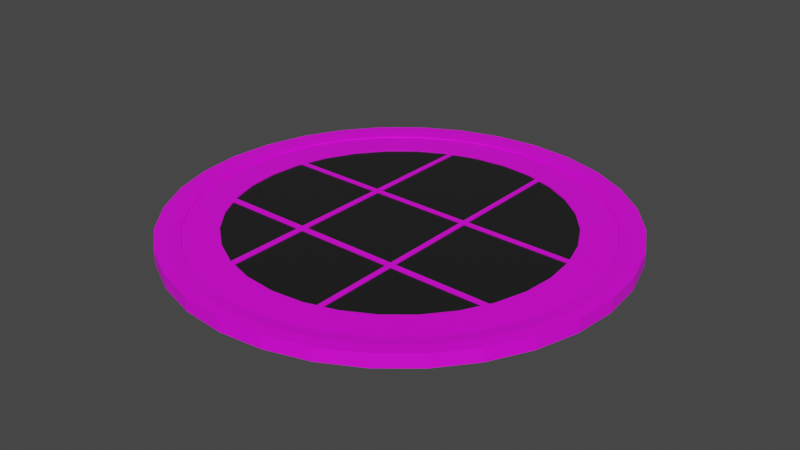 # Source: WindowVariation7.blend  (saved by Blender 3.2.14; exported with 4.5.12 LTS)
import bpy
from mathutils import Matrix  # noqa: F401  (used for matrix-valued properties, if any)

bpy.ops.wm.read_factory_settings(use_empty=True)
scene = bpy.context.scene
scene.name = 'Scene'

# ---- collections
col_collection = bpy.data.collections.new('Collection'); scene.collection.children.link(col_collection)

# ---- images (referenced by path relative to the original .blend; pixels are not part of the script)
import os
ASSET_DIR = os.environ.get("B2B_ASSET_DIR", "")  # directory of the original .blend (textures are referenced by path, not embedded)
HERE = os.path.dirname(os.path.abspath(__file__))  # packed textures are extracted next to this script under _unpacked/

def load_image(name, relpath, width, height, colorspace="sRGB"):
    """Load a texture the original file referenced (path relative to the .blend, or extracted next to this script)."""
    p = next((c for c in (os.path.join(HERE, relpath), os.path.join(ASSET_DIR, relpath)) if relpath and os.path.exists(c)), "")
    if p:
        img = bpy.data.images.load(p, check_existing=True)
        img.name = name
    else:  # same state as the original file: an image datablock whose file is absent (Cycles renders it pink)
        img = bpy.data.images.new(name, width, height)
        img.source = "FILE"
        img.filepath = "//" + (relpath or name)
    img.colorspace_settings.name = colorspace
    return img
img_variation7albedo_png = load_image('Variation7Albedo.png', 'Variation7Albedo.png', 1024, 1024, 'sRGB')

# ---- materials (node trees are filled in below, after node groups)
mat_frame = bpy.data.materials.new('Frame')
mat_frame.use_transparent_shadow = False
mat_glass = bpy.data.materials.new('Glass')
mat_glass.use_transparent_shadow = False

# ---- material node trees
mat_frame.use_nodes = True; mat_frame.node_tree.nodes.clear()
_N = mat_frame.node_tree.nodes; _L = mat_frame.node_tree.links
n0 = _N.new('ShaderNodeOutputMaterial'); n0.name = 'Material Output'; n0.location = (300, 300)
n1 = _N.new('ShaderNodeBsdfPrincipled'); n1.name = 'Principled BSDF'; n1.location = (10, 300)
n1.distribution = 'GGX'
n1.subsurface_method = 'BURLEY'
n1.inputs[3].default_value = 1.45
n1.inputs[27].default_value = (0.0, 0.0, 0.0, 1.0)
n1.inputs[28].default_value = 1.0
n2 = _N.new('ShaderNodeTexImage'); n2.name = 'Image Texture'; n2.location = (-483, 224)
n2.image = img_variation7albedo_png
n3 = _N.new('ShaderNodeTexCoord'); n3.name = 'Texture Coordinate'; n3.location = (-830, 207)
_L.new(n1.outputs[0], n0.inputs[0])
_L.new(n2.outputs[0], n1.inputs[0])
_L.new(n3.outputs[2], n2.inputs[0])
n0.is_active_output = True
mat_glass.use_nodes = True; mat_glass.node_tree.nodes.clear()
_N = mat_glass.node_tree.nodes; _L = mat_glass.node_tree.links
n0 = _N.new('ShaderNodeOutputMaterial'); n0.name = 'Material Output'; n0.location = (300, 300)
n1 = _N.new('ShaderNodeBsdfPrincipled'); n1.name = 'Principled BSDF'; n1.location = (10, 300)
n1.distribution = 'GGX'
n1.subsurface_method = 'BURLEY'
n1.inputs[0].default_value = (0.01341, 0.01341, 0.01341, 1.0)
n1.inputs[2].default_value = 0.2
n1.inputs[3].default_value = 1.45
n1.inputs[27].default_value = (0.0, 0.0, 0.0, 1.0)
n1.inputs[28].default_value = 1.0
_L.new(n1.outputs[0], n0.inputs[0])
n0.is_active_output = True

# ---- world
world_world = bpy.data.worlds.new('World'); scene.world = world_world
world_world.use_nodes = True; world_world.node_tree.nodes.clear()
_N = world_world.node_tree.nodes; _L = world_world.node_tree.links
n0 = _N.new('ShaderNodeOutputWorld'); n0.name = 'World Output'; n0.location = (300, 300)
n1 = _N.new('ShaderNodeBackground'); n1.name = 'Background'; n1.location = (10, 300)
n1.inputs[0].default_value = (0.05088, 0.05088, 0.05088, 1.0)
_L.new(n1.outputs[0], n0.inputs[0])
n0.is_active_output = True
world_world.color = (0.05088, 0.05088, 0.05088)
world_world.use_sun_shadow = False
world_world.sun_shadow_jitter_overblur = 0.0

# ---- meshes
me_cylinder = bpy.data.meshes.new('Cylinder')
me_cylinder.from_pydata([(0.0, 0.2969, -0.007322), (-3.27e-08, 0.2187, 0.007322), (0.05792, 0.2912, -0.007322), (0.04267, 0.2145, 0.007322), (0.1136, 0.2743, -0.007322), (0.0837, 0.2021, 0.007322), (0.1649, 0.2468, -0.007322), (0.1215, 0.1819, 0.007322), (0.2099, 0.2099, -0.007322), (0.1547, 0.1547, 0.007322), (0.2468, 0.1649, -0.007322), (0.1819, 0.1215, 0.007322), (0.2743, 0.1136, -0.007322), (0.2021, 0.0837, 0.007322), (0.2912, 0.05792, -0.007322), (0.2145, 0.04267, 0.007322), (0.2969, 2.241e-08, -0.007322), (0.2187, 9.541e-09, 0.007322), (0.2912, -0.05792, -0.007322), (0.2145, -0.04267, 0.007322), (0.2743, -0.1136, -0.007322), (0.2021, -0.0837, 0.007322), (0.2468, -0.1649, -0.007322), (0.1819, -0.1215, 0.007322), (0.2099, -0.2099, -0.007322), (0.1547, -0.1547, 0.007322), (0.1649, -0.2468, -0.007322), (0.1215, -0.1819, 0.007322), (0.1136, -0.2743, -0.007322), (0.0837, -0.2021, 0.007322), (0.05792, -0.2912, -0.007322), (0.04267, -0.2145, 0.007322), (-9.674e-08, -0.2969, -0.007322), (-7.029e-08, -0.2187, 0.007322), (-0.05792, -0.2912, -0.007322), (-0.04267, -0.2145, 0.007322), (-0.1136, -0.2743, -0.007322), (-0.0837, -0.2021, 0.007322), (-0.1649, -0.2468, -0.007322), (-0.1215, -0.1819, 0.007322), (-0.2099, -0.2099, -0.007322), (-0.1547, -0.1547, 0.007322), (-0.2468, -0.1649, -0.007322), (-0.1819, -0.1215, 0.007322), (-0.2743, -0.1136, -0.007322), (-0.2021, -0.0837, 0.007322), (-0.2912, -0.05792, -0.007322), (-0.2145, -0.04267, 0.007322), (-0.2969, 2.867e-07, -0.007322), (-0.2187, 2.091e-07, 0.007322), (-0.2912, 0.05792, -0.007322), (-0.2145, 0.04267, 0.007322), (-0.2743, 0.1136, -0.007322), (-0.2021, 0.0837, 0.007322), (-0.2468, 0.1649, -0.007322), (-0.1819, 0.1215, 0.007322), (-0.2099, 0.2099, -0.007322), (-0.1547, 0.1547, 0.007322), (-0.1649, 0.2468, -0.007322), (-0.1215, 0.1819, 0.007322), (-0.1136, 0.2743, -0.007322), (-0.0837, 0.2021, 0.007322), (-0.05792, 0.2912, -0.007322), (-0.04267, 0.2145, 0.007322), (0.05792, 0.2912, 0.007322), (0.0, 0.2969, 0.007322), (0.1136, 0.2743, 0.007322), (0.1649, 0.2468, 0.007322), (0.2099, 0.2099, 0.007322), (0.2468, 0.1649, 0.007322), (0.2743, 0.1136, 0.007322), (0.2912, 0.05792, 0.007322), (0.2969, 2.241e-08, 0.007322), (0.2912, -0.05792, 0.007322), (0.2743, -0.1136, 0.007322), (0.2468, -0.1649, 0.007322), (0.2099, -0.2099, 0.007322), (0.1649, -0.2468, 0.007322), (0.1136, -0.2743, 0.007322), (0.05792, -0.2912, 0.007322), (-9.674e-08, -0.2969, 0.007322), (-0.05792, -0.2912, 0.007322), (-0.1136, -0.2743, 0.007322), (-0.1649, -0.2468, 0.007322), (-0.2099, -0.2099, 0.007322), (-0.2468, -0.1649, 0.007322), (-0.2743, -0.1136, 0.007322), (-0.2912, -0.05792, 0.007322), (-0.2969, 2.867e-07, 0.007322), (-0.2912, 0.05792, 0.007322), (-0.2743, 0.1136, 0.007322), (-0.2468, 0.1649, 0.007322), (-0.2099, 0.2099, 0.007322), (-0.1649, 0.2468, 0.007322), (-0.1136, 0.2743, 0.007322), (-0.05792, 0.2912, 0.007322), (0.05175, 0.2602, 0.007322), (-1.25e-08, 0.2653, 0.007322), (0.1015, 0.2451, 0.007322), (0.1474, 0.2206, 0.007322), (0.1876, 0.1876, 0.007322), (0.2206, 0.1474, 0.007322), (0.2451, 0.1015, 0.007322), (0.2602, 0.05175, 0.007322), (0.2653, 1.738e-08, 0.007322), (0.2602, -0.05175, 0.007322), (0.2451, -0.1015, 0.007322), (0.2206, -0.1474, 0.007322), (0.1876, -0.1876, 0.007322), (0.1474, -0.2206, 0.007322), (0.1015, -0.2451, 0.007322), (0.05175, -0.2602, 0.007322), (-8.667e-08, -0.2653, 0.007322), (-0.05175, -0.2602, 0.007322), (-0.1015, -0.2451, 0.007322), (-0.1474, -0.2206, 0.007322), (-0.1876, -0.1876, 0.007322), (-0.2206, -0.1474, 0.007322), (-0.2451, -0.1015, 0.007322), (-0.2602, -0.05175, 0.007322), (-0.2653, 2.568e-07, 0.007322), (-0.2602, 0.05175, 0.007322), (-0.2451, 0.1015, 0.007322), (-0.2206, 0.1474, 0.007322), (-0.1876, 0.1876, 0.007322), (-0.1474, 0.2206, 0.007322), (-0.1015, 0.2451, 0.007322), (-0.05175, 0.2602, 0.007322), (0.2127, 0.04857, 0.007322), (-0.2115, 0.05275, 0.007322), (0.2146, 0.0416, 0.007322), (-0.2134, 0.04641, 0.007322), (0.1991, -0.08933, 0.007322), (-0.2014, -0.08491, 0.007322), (-0.197, -0.09321, 0.007322), (0.1951, -0.09679, 0.007322), (-0.08344, -0.2022, 0.007322), (-0.07985, 0.2032, 0.007322), (-0.0812, 0.05146, 0.007322), (-0.08125, 0.04492, 0.007322), (-0.08241, -0.08622, 0.007322), (-0.08249, -0.09426, 0.007322), (-0.07531, -0.2046, 0.007322), (-0.07451, 0.0514, 0.007322), (-0.07453, 0.04485, 0.007322), (-0.07494, -0.0863, 0.007322), (-0.07496, -0.09432, 0.007322), (-0.07402, 0.205, 0.007322), (0.05969, 0.2094, 0.007322), (0.05884, -0.2096, 0.007322), (0.05937, 0.05008, 0.007322), (0.05935, 0.04334, 0.007322), (0.05909, -0.08778, 0.007322), (0.05907, -0.09555, 0.007322), (0.06571, -0.2075, 0.007322), (0.06571, 0.05002, 0.007322), (0.06571, 0.04327, 0.007322), (0.06571, -0.08785, 0.007322), (0.06571, -0.09561, 0.007322), (0.06571, 0.2075, 0.007322), (0.04267, 0.2145, 0.006255), (-3.27e-08, 0.2187, 0.006255), (0.05969, 0.2094, 0.006255), (0.1215, 0.1819, 0.006255), (0.0837, 0.2021, 0.006255), (0.1547, 0.1547, 0.006255), (0.1819, 0.1215, 0.006255), (0.2021, 0.0837, 0.006255), (0.2127, 0.04857, 0.006255), (0.2145, -0.04267, 0.006255), (0.2187, 9.541e-09, 0.006255), (0.2021, -0.0837, 0.006255), (0.1991, -0.08933, 0.006255), (0.1547, -0.1547, 0.006255), (0.1819, -0.1215, 0.006255), (0.1215, -0.1819, 0.006255), (0.0837, -0.2021, 0.006255), (0.06571, -0.2075, 0.006255), (-7.029e-08, -0.2187, 0.006255), (0.04267, -0.2145, 0.006255), (-0.04267, -0.2145, 0.006255), (-0.07531, -0.2046, 0.006255), (-0.1215, -0.1819, 0.006255), (-0.0837, -0.2021, 0.006255), (-0.1547, -0.1547, 0.006255), (-0.1819, -0.1215, 0.006255), (-0.197, -0.09321, 0.006255), (-0.2145, -0.04267, 0.006255), (-0.2021, -0.0837, 0.006255), (-0.2187, 2.091e-07, 0.006255), (-0.2145, 0.04267, 0.006255), (-0.2134, 0.04641, 0.006255), (-0.1819, 0.1215, 0.006255), (-0.2021, 0.0837, 0.006255), (-0.1547, 0.1547, 0.006255), (-0.1215, 0.1819, 0.006255), (-0.0837, 0.2021, 0.006255), (-0.07985, 0.2032, 0.006255), (-0.04267, 0.2145, 0.006255), (-0.2115, 0.05275, 0.006255), (0.06571, 0.05002, 0.006255), (0.2146, 0.0416, 0.006255), (0.06571, 0.04327, 0.006255), (-0.2014, -0.08491, 0.006255), (0.06571, -0.08785, 0.006255), (0.1951, -0.09679, 0.006255), (0.06571, -0.09561, 0.006255), (-0.08344, -0.2022, 0.006255), (-0.0812, 0.05146, 0.006255), (-0.08125, 0.04492, 0.006255), (-0.08241, -0.08622, 0.006255), (-0.08249, -0.09426, 0.006255), (-0.07402, 0.205, 0.006255), (-0.07453, 0.04485, 0.006255), (-0.07494, -0.0863, 0.006255), (-0.07451, 0.0514, 0.006255), (-0.07496, -0.09432, 0.006255), (0.05884, -0.2096, 0.006255), (0.05937, 0.05008, 0.006255), (0.05935, 0.04334, 0.006255), (0.05909, -0.08778, 0.006255), (0.05907, -0.09555, 0.006255), (0.06571, 0.2075, 0.006255), (0.05792, 0.2912, 0.01053), (0.0, 0.2969, 0.01053), (0.1136, 0.2743, 0.01053), (0.1649, 0.2468, 0.01053), (0.2099, 0.2099, 0.01053), (0.2468, 0.1649, 0.01053), (0.2743, 0.1136, 0.01053), (0.2912, 0.05792, 0.01053), (0.2969, 2.241e-08, 0.01053), (0.2912, -0.05792, 0.01053), (0.2743, -0.1136, 0.01053), (0.2468, -0.1649, 0.01053), (0.2099, -0.2099, 0.01053), (0.1649, -0.2468, 0.01053), (0.1136, -0.2743, 0.01053), (0.05792, -0.2912, 0.01053), (-9.674e-08, -0.2969, 0.01053), (-0.05792, -0.2912, 0.01053), (-0.1136, -0.2743, 0.01053), (-0.1649, -0.2468, 0.01053), (-0.2099, -0.2099, 0.01053), (-0.2468, -0.1649, 0.01053), (-0.2743, -0.1136, 0.01053), (-0.2912, -0.05792, 0.01053), (-0.2969, 2.867e-07, 0.01053), (-0.2912, 0.05792, 0.01053), (-0.2743, 0.1136, 0.01053), (-0.2468, 0.1649, 0.01053), (-0.2099, 0.2099, 0.01053), (-0.1649, 0.2468, 0.01053), (-0.1136, 0.2743, 0.01053), (-0.05792, 0.2912, 0.01053), (0.05489, 0.276, 0.01053), (-5.923e-09, 0.2814, 0.01053), (0.1077, 0.2599, 0.01053), (0.1563, 0.2339, 0.01053), (0.199, 0.199, 0.01053), (0.2339, 0.1563, 0.01053), (0.2599, 0.1077, 0.01053), (0.276, 0.05489, 0.01053), (0.2814, 2.003e-08, 0.01053), (0.276, -0.05489, 0.01053), (0.2599, -0.1077, 0.01053), (0.2339, -0.1563, 0.01053), (0.199, -0.199, 0.01053), (0.1563, -0.2339, 0.01053), (0.1077, -0.2599, 0.01053), (0.05489, -0.276, 0.01053), (-9.197e-08, -0.2814, 0.01053), (-0.05489, -0.276, 0.01053), (-0.1077, -0.2599, 0.01053), (-0.1563, -0.2339, 0.01053), (-0.199, -0.199, 0.01053), (-0.2339, -0.1563, 0.01053), (-0.2599, -0.1077, 0.01053), (-0.276, -0.05489, 0.01053), (-0.2814, 2.725e-07, 0.01053), (-0.276, 0.05489, 0.01053), (-0.2599, 0.1077, 0.01053), (-0.2339, 0.1563, 0.01053), (-0.199, 0.199, 0.01053), (-0.1563, 0.2339, 0.01053), (-0.1077, 0.2599, 0.01053), (-0.05489, 0.276, 0.01053), (0.05175, 0.2602, 0.008842), (-1.25e-08, 0.2653, 0.008842), (0.1015, 0.2451, 0.008842), (0.1474, 0.2206, 0.008842), (0.1876, 0.1876, 0.008842), (0.2206, 0.1474, 0.008842), (0.2451, 0.1015, 0.008842), (0.2602, 0.05175, 0.008842), (0.2653, 1.738e-08, 0.008842), (0.2602, -0.05175, 0.008842), (0.2451, -0.1015, 0.008842), (0.2206, -0.1474, 0.008842), (0.1876, -0.1876, 0.008842), (0.1474, -0.2206, 0.008842), (0.1015, -0.2451, 0.008842), (0.05175, -0.2602, 0.008842), (-8.667e-08, -0.2653, 0.008842), (-0.05175, -0.2602, 0.008842), (-0.1015, -0.2451, 0.008842), (-0.1474, -0.2206, 0.008842), (-0.1876, -0.1876, 0.008842), (-0.2206, -0.1474, 0.008842), (-0.2451, -0.1015, 0.008842), (-0.2602, -0.05175, 0.008842), (-0.2653, 2.568e-07, 0.008842), (-0.2602, 0.05175, 0.008842), (-0.2451, 0.1015, 0.008842), (-0.2206, 0.1474, 0.008842), (-0.1876, 0.1876, 0.008842), (-0.1474, 0.2206, 0.008842), (-0.1015, 0.2451, 0.008842), (-0.05175, 0.2602, 0.008842)], [], [(0, 65, 64, 2), (2, 64, 66, 4), (4, 66, 67, 6), (6, 67, 68, 8), (8, 68, 69, 10), (10, 69, 70, 12), (12, 70, 71, 14), (14, 71, 72, 16), (16, 72, 73, 18), (18, 73, 74, 20), (20, 74, 75, 22), (22, 75, 76, 24), (24, 76, 77, 26), (26, 77, 78, 28), (28, 78, 79, 30), (30, 79, 80, 32), (32, 80, 81, 34), (34, 81, 82, 36), (36, 82, 83, 38), (38, 83, 84, 40), (40, 84, 85, 42), (42, 85, 86, 44), (44, 86, 87, 46), (46, 87, 88, 48), (48, 88, 89, 50), (50, 89, 90, 52), (52, 90, 91, 54), (54, 91, 92, 56), (56, 92, 93, 58), (58, 93, 94, 60), (141, 134, 186, 211), (60, 94, 95, 62), (62, 95, 65, 0), (0, 2, 4, 6, 8, 10, 12, 14, 16, 18, 20, 22, 24, 26, 28, 30, 32, 34, 36, 38, 40, 42, 44, 46, 48, 50, 52, 54, 56, 58, 60, 62), (69, 68, 227, 228), (107, 108, 299, 298), (95, 94, 253, 254), (106, 107, 298, 297), (86, 85, 244, 245), (105, 106, 297, 296), (77, 76, 235, 236), (68, 67, 226, 227), (104, 105, 296, 295), (94, 93, 252, 253), (103, 104, 295, 294), (85, 84, 243, 244), (102, 103, 294, 293), (76, 75, 234, 235), (67, 66, 225, 226), (101, 102, 293, 292), (127, 97, 288, 318), (93, 92, 251, 252), (100, 101, 292, 291), (84, 83, 242, 243), (126, 127, 318, 317), (75, 74, 233, 234), (99, 100, 291, 290), (125, 126, 317, 316), (66, 64, 223, 225), (98, 99, 290, 289), (124, 125, 316, 315), (92, 91, 250, 251), (96, 98, 289, 287), (83, 82, 241, 242), (123, 124, 315, 314), (97, 96, 287, 288), (74, 73, 232, 233), (122, 123, 314, 313), (121, 122, 313, 312), (91, 90, 249, 250), (64, 65, 224, 223), (82, 81, 240, 241), (120, 121, 312, 311), (73, 72, 231, 232), (119, 120, 311, 310), (118, 119, 310, 309), (90, 89, 248, 249), (81, 80, 239, 240), (117, 118, 309, 308), (72, 71, 230, 231), (116, 117, 308, 307), (115, 116, 307, 306), (89, 88, 247, 248), (80, 79, 238, 239), (114, 115, 306, 305), (71, 70, 229, 230), (113, 114, 305, 304), (112, 113, 304, 303), (88, 87, 246, 247), (111, 112, 303, 302), (79, 78, 237, 238), (70, 69, 228, 229), (110, 111, 302, 301), (65, 95, 254, 224), (109, 110, 301, 300), (87, 86, 245, 246), (108, 109, 300, 299), (78, 77, 236, 237), (1, 3, 96, 97), (3, 148, 159, 5, 98, 96), (5, 7, 99, 98), (7, 9, 100, 99), (9, 11, 101, 100), (11, 13, 102, 101), (13, 128, 15, 103, 102), (15, 130, 17, 104, 103), (17, 19, 105, 104), (19, 21, 106, 105), (21, 132, 135, 23, 107, 106), (23, 25, 108, 107), (25, 27, 109, 108), (27, 29, 110, 109), (29, 154, 149, 31, 111, 110), (31, 33, 112, 111), (33, 35, 113, 112), (35, 142, 136, 37, 114, 113), (37, 39, 115, 114), (39, 41, 116, 115), (41, 43, 117, 116), (43, 134, 133, 45, 118, 117), (45, 47, 119, 118), (47, 49, 120, 119), (49, 51, 121, 120), (51, 131, 129, 53, 122, 121), (53, 55, 123, 122), (55, 57, 124, 123), (57, 59, 125, 124), (59, 61, 126, 125), (61, 137, 147, 63, 127, 126), (63, 1, 97, 127), (149, 153, 221, 217), (138, 129, 131, 139), (7, 5, 164, 163), (140, 133, 134, 141), (145, 140, 141, 146), (144, 139, 140, 145), (143, 138, 139, 144), (143, 147, 137, 138), (146, 141, 136, 142), (152, 145, 146, 153), (59, 57, 194, 195), (150, 143, 144, 151), (133, 140, 210, 203), (148, 3, 160, 162), (157, 152, 153, 158), (156, 151, 152, 157), (155, 150, 151, 156), (158, 153, 149, 154), (57, 55, 192, 194), (132, 157, 158, 135), (139, 131, 191, 209), (148, 150, 155, 159), (128, 155, 156, 130, 15), (152, 151, 219, 220), (211, 186, 185, 184, 182, 183, 207), (208, 197, 196, 195, 194, 192, 193, 199), (209, 191, 190, 189, 187, 188, 203, 210), (219, 213, 214, 220), (222, 200, 168, 167, 166, 165, 163, 164), (221, 216, 181, 180, 178, 179, 217), (160, 161, 198, 212, 215, 218, 162), (201, 202, 204, 172, 171, 169, 170), (205, 206, 177, 176, 175, 173, 174), (61, 59, 195, 196), (9, 7, 163, 165), (150, 148, 162, 218), (137, 61, 196, 197), (11, 9, 165, 166), (140, 139, 209, 210), (1, 63, 198, 161), (13, 11, 166, 167), (128, 13, 167, 168), (138, 137, 197, 208), (136, 141, 211, 207), (19, 17, 170, 169), (21, 19, 169, 171), (5, 159, 222, 164), (132, 21, 171, 172), (25, 23, 174, 173), (156, 157, 204, 202), (27, 25, 173, 175), (159, 155, 200, 222), (53, 129, 199, 193), (29, 27, 175, 176), (63, 147, 212, 198), (155, 128, 168, 200), (154, 29, 176, 177), (158, 154, 177, 206), (17, 130, 201, 170), (33, 31, 179, 178), (144, 145, 214, 213), (35, 33, 178, 180), (130, 156, 202, 201), (142, 35, 180, 181), (147, 143, 215, 212), (39, 37, 183, 182), (146, 142, 181, 216), (45, 133, 203, 188), (41, 39, 182, 184), (157, 132, 172, 204), (43, 41, 184, 185), (31, 149, 217, 179), (134, 43, 185, 186), (143, 150, 218, 215), (23, 135, 205, 174), (47, 45, 188, 187), (151, 144, 213, 219), (135, 158, 206, 205), (49, 47, 187, 189), (145, 152, 220, 214), (37, 136, 207, 183), (51, 49, 189, 190), (153, 146, 216, 221), (131, 51, 190, 191), (129, 138, 208, 199), (55, 53, 193, 192), (3, 1, 161, 160), (256, 255, 223, 224), (255, 257, 225, 223), (257, 258, 226, 225), (258, 259, 227, 226), (259, 260, 228, 227), (260, 261, 229, 228), (261, 262, 230, 229), (262, 263, 231, 230), (263, 264, 232, 231), (264, 265, 233, 232), (265, 266, 234, 233), (266, 267, 235, 234), (267, 268, 236, 235), (268, 269, 237, 236), (269, 270, 238, 237), (270, 271, 239, 238), (271, 272, 240, 239), (272, 273, 241, 240), (273, 274, 242, 241), (274, 275, 243, 242), (275, 276, 244, 243), (276, 277, 245, 244), (277, 278, 246, 245), (278, 279, 247, 246), (279, 280, 248, 247), (280, 281, 249, 248), (281, 282, 250, 249), (282, 283, 251, 250), (283, 284, 252, 251), (284, 285, 253, 252), (285, 286, 254, 253), (286, 256, 224, 254), (288, 287, 255, 256), (287, 289, 257, 255), (289, 290, 258, 257), (290, 291, 259, 258), (291, 292, 260, 259), (292, 293, 261, 260), (293, 294, 262, 261), (294, 295, 263, 262), (295, 296, 264, 263), (296, 297, 265, 264), (297, 298, 266, 265), (298, 299, 267, 266), (299, 300, 268, 267), (300, 301, 269, 268), (301, 302, 270, 269), (302, 303, 271, 270), (303, 304, 272, 271), (304, 305, 273, 272), (305, 306, 274, 273), (306, 307, 275, 274), (307, 308, 276, 275), (308, 309, 277, 276), (309, 310, 278, 277), (310, 311, 279, 278), (311, 312, 280, 279), (312, 313, 281, 280), (313, 314, 282, 281), (314, 315, 283, 282), (315, 316, 284, 283), (316, 317, 285, 284), (317, 318, 286, 285), (318, 288, 256, 286)])
me_cylinder.polygons.foreach_set('material_index', [0, 0, 0, 0, 0, 0, 0, 0, 0, 0, 0, 0, 0, 0, 0, 0, 0, 0, 0, 0, 0, 0, 0, 0, 0, 0, 0, 0, 0, 0, 0, 0, 0, 0, 0, 0, 0, 0, 0, 0, 0, 0, 0, 0, 0, 0, 0, 0, 0, 0, 0, 0, 0, 0, 0, 0, 0, 0, 0, 0, 0, 0, 0, 0, 0, 0, 0, 0, 0, 0, 0, 0, 0, 0, 0, 0, 0, 0, 0, 0, 0, 0, 0, 0, 0, 0, 0, 0, 0, 0, 0, 0, 0, 0, 0, 0, 0, 0, 0, 0, 0, 0, 0, 0, 0, 0, 0, 0, 0, 0, 0, 0, 0, 0, 0, 0, 0, 0, 0, 0, 0, 0, 0, 0, 0, 0, 0, 0, 0, 0, 0, 0, 0, 0, 0, 0, 0, 0, 0, 0, 0, 0, 0, 0, 0, 0, 0, 0, 0, 0, 0, 0, 0, 0, 1, 1, 1, 1, 1, 1, 1, 1, 1, 0, 0, 0, 0, 0, 0, 0, 0, 0, 0, 0, 0, 0, 0, 0, 0, 0, 0, 0, 0, 0, 0, 0, 0, 0, 0, 0, 0, 0, 0, 0, 0, 0, 0, 0, 0, 0, 0, 0, 0, 0, 0, 0, 0, 0, 0, 0, 0, 0, 0, 0, 0, 0, 0, 0, 0, 0, 0, 0, 0, 0, 0, 0, 0, 0, 0, 0, 0, 0, 0, 0, 0, 0, 0, 0, 0, 0, 0, 0, 0, 0, 0, 0, 0, 0, 0, 0, 0, 0, 0, 0, 0, 0, 0, 0, 0, 0, 0, 0, 0, 0, 0, 0, 0, 0, 0, 0, 0, 0, 0, 0, 0, 0, 0, 0, 0, 0, 0])
_uv = me_cylinder.uv_layers.new(name='UVMap')
_uv.uv.foreach_set('vector', [0.4597, 0.006875, 0.4597, 0.06255, 0.5279, 0.06255, 0.5279, 0.006875, 0.5279, 0.006875, 0.5279, 0.06255, 0.5935, 0.06255, 0.5935, 0.006875, 0.5935, 0.006875, 0.5935, 0.06255, 0.654, 0.06255, 0.654, 0.006875, 0.654, 0.006875, 0.654, 0.06255, 0.707, 0.06255, 0.707, 0.006875, 0.707, 0.006875, 0.707, 0.06255, 0.654, 0.06255, 0.654, 0.006875, 0.654, 0.006875, 0.654, 0.06255, 0.5935, 0.06255, 0.5935, 0.006875, 0.5935, 0.006875, 0.5935, 0.06255, 0.5279, 0.06255, 0.5279, 0.006875, 0.5279, 0.006875, 0.5279, 0.06255, 0.4597, 0.06255, 0.4597, 0.006875, 0.4597, 0.006875, 0.4597, 0.06255, 0.3915, 0.06255, 0.3915, 0.006875, 0.3915, 0.006875, 0.3915, 0.06255, 0.3259, 0.06255, 0.3259, 0.006875, 0.3259, 0.006875, 0.3259, 0.06255, 0.2654, 0.06255, 0.2654, 0.006875, 0.2654, 0.006875, 0.2654, 0.06255, 0.2124, 0.06255, 0.2124, 0.006875, 0.707, 0.006875, 0.707, 0.06255, 0.654, 0.06255, 0.654, 0.006875, 0.654, 0.006875, 0.654, 0.06255, 0.5935, 0.06255, 0.5935, 0.006875, 0.5935, 0.006875, 0.5935, 0.06255, 0.5279, 0.06255, 0.5279, 0.006875, 0.5279, 0.006875, 0.5279, 0.06255, 0.4597, 0.06255, 0.4597, 0.006875, 0.4597, 0.006875, 0.4597, 0.06255, 0.3915, 0.06255, 0.3915, 0.006875, 0.3915, 0.006875, 0.3915, 0.06255, 0.3259, 0.06255, 0.3259, 0.006875, 0.3259, 0.006875, 0.3259, 0.06255, 0.2654, 0.06255, 0.2654, 0.006875, 0.2654, 0.006875, 0.2654, 0.06255, 0.2124, 0.06255, 0.2124, 0.006875, 0.2124, 0.006875, 0.2124, 0.06255, 0.2654, 0.06255, 0.2654, 0.006875, 0.2654, 0.006875, 0.2654, 0.06255, 0.3259, 0.06255, 0.3259, 0.006875, 0.3259, 0.006875, 0.3259, 0.06255, 0.3915, 0.06255, 0.3915, 0.006875, 0.3915, 0.006875, 0.3915, 0.06255, 0.4597, 0.06255, 0.4597, 0.006875, 0.4597, 0.006875, 0.4597, 0.06255, 0.5279, 0.06255, 0.5279, 0.006875, 0.5279, 0.006875, 0.5279, 0.06255, 0.5935, 0.06255, 0.5935, 0.006875, 0.5935, 0.006875, 0.5935, 0.06255, 0.654, 0.06255, 0.654, 0.006875, 0.654, 0.006875, 0.654, 0.06255, 0.707, 0.06255, 0.707, 0.006875, 0.2124, 0.006875, 0.2124, 0.06255, 0.2654, 0.06255, 0.2654, 0.006875, 0.2654, 0.006875, 0.2654, 0.06255, 0.3259, 0.06255, 0.3259, 0.006875, 0.4407, 0.4407, 0.3431, 0.4418, 0.3431, 0.4418, 0.4407, 0.4407, 0.3259, 0.006875, 0.3259, 0.06255, 0.3915, 0.06255, 0.3915, 0.006875, 0.3915, 0.006875, 0.3915, 0.06255, 0.4597, 0.06255, 0.4597, 0.006875, 0.5, 0.9102, 0.5682, 0.9024, 0.6338, 0.879, 0.6943, 0.8411, 0.7473, 0.7901, 0.7908, 0.7279, 0.8231, 0.657, 0.843, 0.58, 0.8497, 0.5, 0.843, 0.42, 0.8231, 0.343, 0.7908, 0.2721, 0.7473, 0.2099, 0.6943, 0.1589, 0.6338, 0.121, 0.5682, 0.09764, 0.5, 0.08976, 0.4318, 0.09764, 0.3662, 0.121, 0.3057, 0.1589, 0.2527, 0.2099, 0.2092, 0.2721, 0.1769, 0.343, 0.157, 0.42, 0.1503, 0.5, 0.157, 0.58, 0.1769, 0.657, 0.2092, 0.7279, 0.2527, 0.7901, 0.3057, 0.8411, 0.3662, 0.879, 0.4318, 0.9024, 0.654, 0.06255, 0.707, 0.06255, 0.707, 0.07473, 0.654, 0.07473, 0.6991, 0.3876, 0.6709, 0.3474, 0.6709, 0.3474, 0.6991, 0.3876, 0.3915, 0.06255, 0.3259, 0.06255, 0.3259, 0.07473, 0.3915, 0.07473, 0.72, 0.4335, 0.6991, 0.3876, 0.6991, 0.3876, 0.72, 0.4335, 0.3259, 0.06255, 0.2654, 0.06255, 0.2654, 0.07473, 0.3259, 0.07473, 0.7328, 0.4832, 0.72, 0.4335, 0.72, 0.4335, 0.7328, 0.4832, 0.654, 0.06255, 0.707, 0.06255, 0.707, 0.07473, 0.654, 0.07473, 0.707, 0.06255, 0.654, 0.06255, 0.654, 0.07473, 0.707, 0.07473, 0.7372, 0.535, 0.7328, 0.4832, 0.7328, 0.4832, 0.7372, 0.535, 0.3259, 0.06255, 0.2654, 0.06255, 0.2654, 0.07473, 0.3259, 0.07473, 0.7328, 0.5867, 0.7372, 0.535, 0.7372, 0.535, 0.7328, 0.5867, 0.2654, 0.06255, 0.2124, 0.06255, 0.2124, 0.07473, 0.2654, 0.07473, 0.72, 0.6365, 0.7328, 0.5867, 0.7328, 0.5867, 0.72, 0.6365, 0.2124, 0.06255, 0.2654, 0.06255, 0.2654, 0.07473, 0.2124, 0.07473, 0.654, 0.06255, 0.5935, 0.06255, 0.5935, 0.07473, 0.654, 0.07473, 0.6991, 0.6823, 0.72, 0.6365, 0.72, 0.6365, 0.6991, 0.6823, 0.4669, 0.7951, 0.511, 0.8002, 0.511, 0.8002, 0.4669, 0.7951, 0.2654, 0.06255, 0.2124, 0.06255, 0.2124, 0.07473, 0.2654, 0.07473, 0.6709, 0.7225, 0.6991, 0.6823, 0.6991, 0.6823, 0.6709, 0.7225, 0.2124, 0.06255, 0.2654, 0.06255, 0.2654, 0.07473, 0.2124, 0.07473, 0.4245, 0.78, 0.4669, 0.7951, 0.4669, 0.7951, 0.4245, 0.78, 0.2654, 0.06255, 0.3259, 0.06255, 0.3259, 0.07473, 0.2654, 0.07473, 0.6367, 0.7555, 0.6709, 0.7225, 0.6709, 0.7225, 0.6367, 0.7555, 0.3854, 0.7555, 0.4245, 0.78, 0.4245, 0.78, 0.3854, 0.7555, 0.5935, 0.06255, 0.5279, 0.06255, 0.5279, 0.07473, 0.5935, 0.07473, 0.5976, 0.78, 0.6367, 0.7555, 0.6367, 0.7555, 0.5976, 0.78, 0.3511, 0.7225, 0.3854, 0.7555, 0.3854, 0.7555, 0.3511, 0.7225, 0.707, 0.06255, 0.654, 0.06255, 0.654, 0.07473, 0.707, 0.07473, 0.5552, 0.7951, 0.5976, 0.78, 0.5976, 0.78, 0.5552, 0.7951, 0.2654, 0.06255, 0.3259, 0.06255, 0.3259, 0.07473, 0.2654, 0.07473, 0.323, 0.6823, 0.3511, 0.7225, 0.3511, 0.7225, 0.323, 0.6823, 0.511, 0.8002, 0.5552, 0.7951, 0.5552, 0.7951, 0.511, 0.8002, 0.3259, 0.06255, 0.3915, 0.06255, 0.3915, 0.07473, 0.3259, 0.07473, 0.3021, 0.6365, 0.323, 0.6823, 0.323, 0.6823, 0.3021, 0.6365, 0.2892, 0.5867, 0.3021, 0.6365, 0.3021, 0.6365, 0.2892, 0.5867, 0.654, 0.06255, 0.5935, 0.06255, 0.5935, 0.07473, 0.654, 0.07473, 0.5279, 0.06255, 0.4597, 0.06255, 0.4597, 0.07473, 0.5279, 0.07473, 0.3259, 0.06255, 0.3915, 0.06255, 0.3915, 0.07473, 0.3259, 0.07473, 0.2849, 0.535, 0.2892, 0.5867, 0.2892, 0.5867, 0.2849, 0.535, 0.3915, 0.06255, 0.4597, 0.06255, 0.4597, 0.07473, 0.3915, 0.07473, 0.2892, 0.4832, 0.2849, 0.535, 0.2849, 0.535, 0.2892, 0.4832, 0.3021, 0.4335, 0.2892, 0.4832, 0.2892, 0.4832, 0.3021, 0.4335, 0.5935, 0.06255, 0.5279, 0.06255, 0.5279, 0.07473, 0.5935, 0.07473, 0.3915, 0.06255, 0.4597, 0.06255, 0.4597, 0.07473, 0.3915, 0.07473, 0.323, 0.3876, 0.3021, 0.4335, 0.3021, 0.4335, 0.323, 0.3876, 0.4597, 0.06255, 0.5279, 0.06255, 0.5279, 0.07473, 0.4597, 0.07473, 0.3511, 0.3474, 0.323, 0.3876, 0.323, 0.3876, 0.3511, 0.3474, 0.3854, 0.3144, 0.3511, 0.3474, 0.3511, 0.3474, 0.3854, 0.3144, 0.5279, 0.06255, 0.4597, 0.06255, 0.4597, 0.07473, 0.5279, 0.07473, 0.4597, 0.06255, 0.5279, 0.06255, 0.5279, 0.07473, 0.4597, 0.07473, 0.4245, 0.2899, 0.3854, 0.3144, 0.3854, 0.3144, 0.4245, 0.2899, 0.5279, 0.06255, 0.5935, 0.06255, 0.5935, 0.07473, 0.5279, 0.07473, 0.4669, 0.2748, 0.4245, 0.2899, 0.4245, 0.2899, 0.4669, 0.2748, 0.511, 0.2697, 0.4669, 0.2748, 0.4669, 0.2748, 0.511, 0.2697, 0.4597, 0.06255, 0.3915, 0.06255, 0.3915, 0.07473, 0.4597, 0.07473, 0.5552, 0.2748, 0.511, 0.2697, 0.511, 0.2697, 0.5552, 0.2748, 0.5279, 0.06255, 0.5935, 0.06255, 0.5935, 0.07473, 0.5279, 0.07473, 0.5935, 0.06255, 0.654, 0.06255, 0.654, 0.07473, 0.5935, 0.07473, 0.5976, 0.2899, 0.5552, 0.2748, 0.5552, 0.2748, 0.5976, 0.2899, 0.4597, 0.06255, 0.3915, 0.06255, 0.3915, 0.07473, 0.4597, 0.07473, 0.6367, 0.3144, 0.5976, 0.2899, 0.5976, 0.2899, 0.6367, 0.3144, 0.3915, 0.06255, 0.3259, 0.06255, 0.3259, 0.07473, 0.3915, 0.07473, 0.6709, 0.3474, 0.6367, 0.3144, 0.6367, 0.3144, 0.6709, 0.3474, 0.5935, 0.06255, 0.654, 0.06255, 0.654, 0.07473, 0.5935, 0.07473, 0.511, 0.7537, 0.5474, 0.7495, 0.5552, 0.7951, 0.511, 0.8002, 0.5474, 0.7495, 0.5619, 0.7443, 0.5671, 0.7425, 0.5824, 0.737, 0.5976, 0.78, 0.5552, 0.7951, 0.5824, 0.737, 0.6146, 0.7168, 0.6367, 0.7555, 0.5976, 0.78, 0.6146, 0.7168, 0.6429, 0.6896, 0.6709, 0.7225, 0.6367, 0.7555, 0.6429, 0.6896, 0.6661, 0.6565, 0.6991, 0.6823, 0.6709, 0.7225, 0.6661, 0.6565, 0.6833, 0.6187, 0.72, 0.6365, 0.6991, 0.6823, 0.6833, 0.6187, 0.6924, 0.5835, 0.6939, 0.5776, 0.7328, 0.5867, 0.72, 0.6365, 0.6939, 0.5776, 0.694, 0.5766, 0.6975, 0.535, 0.7372, 0.535, 0.7328, 0.5867, 0.6975, 0.535, 0.6939, 0.4923, 0.7328, 0.4832, 0.7372, 0.535, 0.6939, 0.4923, 0.6833, 0.4513, 0.72, 0.4335, 0.7328, 0.4832, 0.6833, 0.4513, 0.6808, 0.4456, 0.6774, 0.4382, 0.6661, 0.4135, 0.6991, 0.3876, 0.72, 0.4335, 0.6661, 0.4135, 0.6429, 0.3803, 0.6709, 0.3474, 0.6991, 0.3876, 0.6429, 0.3803, 0.6146, 0.3531, 0.6367, 0.3144, 0.6709, 0.3474, 0.6146, 0.3531, 0.5824, 0.3329, 0.5976, 0.2899, 0.6367, 0.3144, 0.5824, 0.3329, 0.5671, 0.3274, 0.5612, 0.3254, 0.5474, 0.3204, 0.5552, 0.2748, 0.5976, 0.2899, 0.5474, 0.3204, 0.511, 0.3162, 0.511, 0.2697, 0.5552, 0.2748, 0.511, 0.3162, 0.4747, 0.3204, 0.4669, 0.2748, 0.511, 0.2697, 0.4747, 0.3204, 0.4468, 0.3303, 0.4399, 0.3328, 0.4397, 0.3329, 0.4245, 0.2899, 0.4669, 0.2748, 0.4397, 0.3329, 0.4074, 0.3531, 0.3854, 0.3144, 0.4245, 0.2899, 0.4074, 0.3531, 0.3792, 0.3803, 0.3511, 0.3474, 0.3854, 0.3144, 0.3792, 0.3803, 0.356, 0.4135, 0.323, 0.3876, 0.3511, 0.3474, 0.356, 0.4135, 0.3431, 0.4418, 0.3393, 0.4501, 0.3388, 0.4513, 0.3021, 0.4335, 0.323, 0.3876, 0.3388, 0.4513, 0.3282, 0.4923, 0.2892, 0.4832, 0.3021, 0.4335, 0.3282, 0.4923, 0.3246, 0.535, 0.2849, 0.535, 0.2892, 0.4832, 0.3246, 0.535, 0.3282, 0.5776, 0.2892, 0.5867, 0.2849, 0.535, 0.3282, 0.5776, 0.3291, 0.5814, 0.3308, 0.5877, 0.3388, 0.6187, 0.3021, 0.6365, 0.2892, 0.5867, 0.3388, 0.6187, 0.356, 0.6565, 0.323, 0.6823, 0.3021, 0.6365, 0.356, 0.6565, 0.3792, 0.6896, 0.3511, 0.7225, 0.323, 0.6823, 0.3792, 0.6896, 0.4074, 0.7168, 0.3854, 0.7555, 0.3511, 0.7225, 0.4074, 0.7168, 0.4397, 0.737, 0.4245, 0.78, 0.3854, 0.7555, 0.4397, 0.737, 0.443, 0.7382, 0.4479, 0.74, 0.4747, 0.7495, 0.4669, 0.7951, 0.4245, 0.78, 0.4747, 0.7495, 0.511, 0.7537, 0.511, 0.8002, 0.4669, 0.7951, 0.5612, 0.3254, 0.5614, 0.4394, 0.5614, 0.4394, 0.5612, 0.3254, 0.4418, 0.5864, 0.3308, 0.5877, 0.3291, 0.5814, 0.4418, 0.5799, 0.6146, 0.7168, 0.5824, 0.737, 0.5824, 0.737, 0.6146, 0.7168, 0.4408, 0.4487, 0.3393, 0.4501, 0.3431, 0.4418, 0.4407, 0.4407, 0.4472, 0.4487, 0.4408, 0.4487, 0.4407, 0.4407, 0.4471, 0.4406, 0.4475, 0.5798, 0.4418, 0.5799, 0.4408, 0.4487, 0.4472, 0.4487, 0.4475, 0.5864, 0.4418, 0.5864, 0.4418, 0.5799, 0.4475, 0.5798, 0.4475, 0.5864, 0.4479, 0.74, 0.443, 0.7382, 0.4418, 0.5864, 0.4471, 0.4406, 0.4407, 0.4407, 0.4399, 0.3328, 0.4468, 0.3303, 0.5614, 0.4472, 0.4472, 0.4487, 0.4471, 0.4406, 0.5614, 0.4394, 0.4074, 0.7168, 0.3792, 0.6896, 0.3792, 0.6896, 0.4074, 0.7168, 0.5617, 0.585, 0.4475, 0.5864, 0.4475, 0.5798, 0.5616, 0.5783, 0.3393, 0.4501, 0.4408, 0.4487, 0.4408, 0.4487, 0.3393, 0.4501, 0.5619, 0.7443, 0.5474, 0.7495, 0.5474, 0.7495, 0.5619, 0.7443, 0.5671, 0.4471, 0.5614, 0.4472, 0.5614, 0.4394, 0.5671, 0.4394, 0.5671, 0.5782, 0.5616, 0.5783, 0.5614, 0.4472, 0.5671, 0.4471, 0.5671, 0.585, 0.5617, 0.585, 0.5616, 0.5783, 0.5671, 0.5782, 0.5671, 0.4394, 0.5614, 0.4394, 0.5612, 0.3254, 0.5671, 0.3274, 0.3792, 0.6896, 0.356, 0.6565, 0.356, 0.6565, 0.3792, 0.6896, 0.6808, 0.4456, 0.5671, 0.4471, 0.5671, 0.4394, 0.6774, 0.4382, 0.4418, 0.5799, 0.3291, 0.5814, 0.3291, 0.5814, 0.4418, 0.5799, 0.5619, 0.7443, 0.5617, 0.585, 0.5671, 0.585, 0.5671, 0.7425, 0.6924, 0.5835, 0.5671, 0.585, 0.5671, 0.5782, 0.694, 0.5766, 0.6939, 0.5776, 0.5614, 0.4472, 0.5616, 0.5783, 0.5616, 0.5783, 0.5614, 0.4472, 0.4407, 0.4407, 0.3431, 0.4418, 0.356, 0.4135, 0.3792, 0.3803, 0.4074, 0.3531, 0.4397, 0.3329, 0.4399, 0.3328, 0.4418, 0.5864, 0.443, 0.7382, 0.4397, 0.737, 0.4074, 0.7168, 0.3792, 0.6896, 0.356, 0.6565, 0.3388, 0.6187, 0.3308, 0.5877, 0.4418, 0.5799, 0.3291, 0.5814, 0.3282, 0.5776, 0.3246, 0.535, 0.3282, 0.4923, 0.3388, 0.4513, 0.3393, 0.4501, 0.4408, 0.4487, 0.5616, 0.5783, 0.4475, 0.5798, 0.4472, 0.4487, 0.5614, 0.4472, 0.5671, 0.7425, 0.5671, 0.585, 0.6924, 0.5835, 0.6833, 0.6187, 0.6661, 0.6565, 0.6429, 0.6896, 0.6146, 0.7168, 0.5824, 0.737, 0.5614, 0.4394, 0.4471, 0.4406, 0.4468, 0.3303, 0.4747, 0.3204, 0.511, 0.3162, 0.5474, 0.3204, 0.5612, 0.3254, 0.5474, 0.7495, 0.511, 0.7537, 0.4747, 0.7495, 0.4479, 0.74, 0.4475, 0.5864, 0.5617, 0.585, 0.5619, 0.7443, 0.694, 0.5766, 0.5671, 0.5782, 0.5671, 0.4471, 0.6808, 0.4456, 0.6833, 0.4513, 0.6939, 0.4923, 0.6975, 0.535, 0.6774, 0.4382, 0.5671, 0.4394, 0.5671, 0.3274, 0.5824, 0.3329, 0.6146, 0.3531, 0.6429, 0.3803, 0.6661, 0.4135, 0.4397, 0.737, 0.4074, 0.7168, 0.4074, 0.7168, 0.4397, 0.737, 0.6429, 0.6896, 0.6146, 0.7168, 0.6146, 0.7168, 0.6429, 0.6896, 0.5617, 0.585, 0.5619, 0.7443, 0.5619, 0.7443, 0.5617, 0.585, 0.443, 0.7382, 0.4397, 0.737, 0.4397, 0.737, 0.443, 0.7382, 0.6661, 0.6565, 0.6429, 0.6896, 0.6429, 0.6896, 0.6661, 0.6565, 0.4408, 0.4487, 0.4418, 0.5799, 0.4418, 0.5799, 0.4408, 0.4487, 0.511, 0.7537, 0.4747, 0.7495, 0.4747, 0.7495, 0.511, 0.7537, 0.6833, 0.6187, 0.6661, 0.6565, 0.6661, 0.6565, 0.6833, 0.6187, 0.6924, 0.5835, 0.6833, 0.6187, 0.6833, 0.6187, 0.6924, 0.5835, 0.4418, 0.5864, 0.443, 0.7382, 0.443, 0.7382, 0.4418, 0.5864, 0.4399, 0.3328, 0.4407, 0.4407, 0.4407, 0.4407, 0.4399, 0.3328, 0.6939, 0.4923, 0.6975, 0.535, 0.6975, 0.535, 0.6939, 0.4923, 0.6833, 0.4513, 0.6939, 0.4923, 0.6939, 0.4923, 0.6833, 0.4513, 0.5824, 0.737, 0.5671, 0.7425, 0.5671, 0.7425, 0.5824, 0.737, 0.6808, 0.4456, 0.6833, 0.4513, 0.6833, 0.4513, 0.6808, 0.4456, 0.6429, 0.3803, 0.6661, 0.4135, 0.6661, 0.4135, 0.6429, 0.3803, 0.5671, 0.5782, 0.5671, 0.4471, 0.5671, 0.4471, 0.5671, 0.5782, 0.6146, 0.3531, 0.6429, 0.3803, 0.6429, 0.3803, 0.6146, 0.3531, 0.5671, 0.7425, 0.5671, 0.585, 0.5671, 0.585, 0.5671, 0.7425, 0.3388, 0.6187, 0.3308, 0.5877, 0.3308, 0.5877, 0.3388, 0.6187, 0.5824, 0.3329, 0.6146, 0.3531, 0.6146, 0.3531, 0.5824, 0.3329, 0.4747, 0.7495, 0.4479, 0.74, 0.4479, 0.74, 0.4747, 0.7495, 0.5671, 0.585, 0.6924, 0.5835, 0.6924, 0.5835, 0.5671, 0.585, 0.5671, 0.3274, 0.5824, 0.3329, 0.5824, 0.3329, 0.5671, 0.3274, 0.5671, 0.4394, 0.5671, 0.3274, 0.5671, 0.3274, 0.5671, 0.4394, 0.6975, 0.535, 0.694, 0.5766, 0.694, 0.5766, 0.6975, 0.535, 0.511, 0.3162, 0.5474, 0.3204, 0.5474, 0.3204, 0.511, 0.3162, 0.4475, 0.5798, 0.4472, 0.4487, 0.4472, 0.4487, 0.4475, 0.5798, 0.4747, 0.3204, 0.511, 0.3162, 0.511, 0.3162, 0.4747, 0.3204, 0.694, 0.5766, 0.5671, 0.5782, 0.5671, 0.5782, 0.694, 0.5766, 0.4468, 0.3303, 0.4747, 0.3204, 0.4747, 0.3204, 0.4468, 0.3303, 0.4479, 0.74, 0.4475, 0.5864, 0.4475, 0.5864, 0.4479, 0.74, 0.4074, 0.3531, 0.4397, 0.3329, 0.4397, 0.3329, 0.4074, 0.3531, 0.4471, 0.4406, 0.4468, 0.3303, 0.4468, 0.3303, 0.4471, 0.4406, 0.3388, 0.4513, 0.3393, 0.4501, 0.3393, 0.4501, 0.3388, 0.4513, 0.3792, 0.3803, 0.4074, 0.3531, 0.4074, 0.3531, 0.3792, 0.3803, 0.5671, 0.4471, 0.6808, 0.4456, 0.6808, 0.4456, 0.5671, 0.4471, 0.356, 0.4135, 0.3792, 0.3803, 0.3792, 0.3803, 0.356, 0.4135, 0.5474, 0.3204, 0.5612, 0.3254, 0.5612, 0.3254, 0.5474, 0.3204, 0.3431, 0.4418, 0.356, 0.4135, 0.356, 0.4135, 0.3431, 0.4418, 0.4475, 0.5864, 0.5617, 0.585, 0.5617, 0.585, 0.4475, 0.5864, 0.6661, 0.4135, 0.6774, 0.4382, 0.6774, 0.4382, 0.6661, 0.4135, 0.3282, 0.4923, 0.3388, 0.4513, 0.3388, 0.4513, 0.3282, 0.4923, 0.5616, 0.5783, 0.4475, 0.5798, 0.4475, 0.5798, 0.5616, 0.5783, 0.6774, 0.4382, 0.5671, 0.4394, 0.5671, 0.4394, 0.6774, 0.4382, 0.3246, 0.535, 0.3282, 0.4923, 0.3282, 0.4923, 0.3246, 0.535, 0.4472, 0.4487, 0.5614, 0.4472, 0.5614, 0.4472, 0.4472, 0.4487, 0.4397, 0.3329, 0.4399, 0.3328, 0.4399, 0.3328, 0.4397, 0.3329, 0.3282, 0.5776, 0.3246, 0.535, 0.3246, 0.535, 0.3282, 0.5776, 0.5614, 0.4394, 0.4471, 0.4406, 0.4471, 0.4406, 0.5614, 0.4394, 0.3291, 0.5814, 0.3282, 0.5776, 0.3282, 0.5776, 0.3291, 0.5814, 0.3308, 0.5877, 0.4418, 0.5864, 0.4418, 0.5864, 0.3308, 0.5877, 0.356, 0.6565, 0.3388, 0.6187, 0.3388, 0.6187, 0.356, 0.6565, 0.5474, 0.7495, 0.511, 0.7537, 0.511, 0.7537, 0.5474, 0.7495, 0.511, 0.8163, 0.5578, 0.8109, 0.5604, 0.8261, 0.511, 0.8318, 0.5578, 0.8109, 0.6028, 0.7949, 0.6079, 0.8092, 0.5604, 0.8261, 0.6028, 0.7949, 0.6443, 0.7689, 0.6517, 0.7818, 0.6079, 0.8092, 0.6443, 0.7689, 0.6807, 0.7339, 0.69, 0.7449, 0.6517, 0.7818, 0.6807, 0.7339, 0.7105, 0.6913, 0.7215, 0.6999, 0.69, 0.7449, 0.7105, 0.6913, 0.7327, 0.6426, 0.7449, 0.6486, 0.7215, 0.6999, 0.7327, 0.6426, 0.7463, 0.5899, 0.7593, 0.5929, 0.7449, 0.6486, 0.7463, 0.5899, 0.7509, 0.535, 0.7641, 0.535, 0.7593, 0.5929, 0.7509, 0.535, 0.7463, 0.4801, 0.7593, 0.477, 0.7641, 0.535, 0.7463, 0.4801, 0.7327, 0.4273, 0.7449, 0.4214, 0.7593, 0.477, 0.7327, 0.4273, 0.7105, 0.3786, 0.7215, 0.37, 0.7449, 0.4214, 0.7105, 0.3786, 0.6807, 0.336, 0.69, 0.325, 0.7215, 0.37, 0.6807, 0.336, 0.6443, 0.301, 0.6517, 0.2881, 0.69, 0.325, 0.6443, 0.301, 0.6028, 0.275, 0.6079, 0.2607, 0.6517, 0.2881, 0.6028, 0.275, 0.5578, 0.259, 0.5604, 0.2438, 0.6079, 0.2607, 0.5578, 0.259, 0.511, 0.2536, 0.511, 0.2381, 0.5604, 0.2438, 0.511, 0.2536, 0.4642, 0.259, 0.4617, 0.2438, 0.511, 0.2381, 0.4642, 0.259, 0.4192, 0.275, 0.4142, 0.2607, 0.4617, 0.2438, 0.4192, 0.275, 0.3778, 0.301, 0.3704, 0.2881, 0.4142, 0.2607, 0.3778, 0.301, 0.3414, 0.336, 0.3321, 0.325, 0.3704, 0.2881, 0.3414, 0.336, 0.3116, 0.3786, 0.3006, 0.37, 0.3321, 0.325, 0.3116, 0.3786, 0.2894, 0.4273, 0.2772, 0.4214, 0.3006, 0.37, 0.2894, 0.4273, 0.2758, 0.4801, 0.2628, 0.477, 0.2772, 0.4214, 0.2758, 0.4801, 0.2712, 0.535, 0.2579, 0.535, 0.2628, 0.477, 0.2712, 0.535, 0.2758, 0.5899, 0.2628, 0.5929, 0.2579, 0.535, 0.2758, 0.5899, 0.2894, 0.6426, 0.2772, 0.6486, 0.2628, 0.5929, 0.2894, 0.6426, 0.3116, 0.6913, 0.3006, 0.6999, 0.2772, 0.6486, 0.3116, 0.6913, 0.3414, 0.7339, 0.3321, 0.7449, 0.3006, 0.6999, 0.3414, 0.7339, 0.3778, 0.7689, 0.3704, 0.7818, 0.3321, 0.7449, 0.3778, 0.7689, 0.4192, 0.7949, 0.4142, 0.8092, 0.3704, 0.7818, 0.4192, 0.7949, 0.4642, 0.8109, 0.4617, 0.8261, 0.4142, 0.8092, 0.4642, 0.8109, 0.511, 0.8163, 0.511, 0.8318, 0.4617, 0.8261, 0.511, 0.8002, 0.5552, 0.7951, 0.5578, 0.8109, 0.511, 0.8163, 0.5552, 0.7951, 0.5976, 0.78, 0.6028, 0.7949, 0.5578, 0.8109, 0.5976, 0.78, 0.6367, 0.7555, 0.6443, 0.7689, 0.6028, 0.7949, 0.6367, 0.7555, 0.6709, 0.7225, 0.6807, 0.7339, 0.6443, 0.7689, 0.6709, 0.7225, 0.6991, 0.6823, 0.7105, 0.6913, 0.6807, 0.7339, 0.6991, 0.6823, 0.72, 0.6365, 0.7327, 0.6426, 0.7105, 0.6913, 0.72, 0.6365, 0.7328, 0.5867, 0.7463, 0.5899, 0.7327, 0.6426, 0.7328, 0.5867, 0.7372, 0.535, 0.7509, 0.535, 0.7463, 0.5899, 0.7372, 0.535, 0.7328, 0.4832, 0.7463, 0.4801, 0.7509, 0.535, 0.7328, 0.4832, 0.72, 0.4335, 0.7327, 0.4273, 0.7463, 0.4801, 0.72, 0.4335, 0.6991, 0.3876, 0.7105, 0.3786, 0.7327, 0.4273, 0.6991, 0.3876, 0.6709, 0.3474, 0.6807, 0.336, 0.7105, 0.3786, 0.6709, 0.3474, 0.6367, 0.3144, 0.6443, 0.301, 0.6807, 0.336, 0.6367, 0.3144, 0.5976, 0.2899, 0.6028, 0.275, 0.6443, 0.301, 0.5976, 0.2899, 0.5552, 0.2748, 0.5578, 0.259, 0.6028, 0.275, 0.5552, 0.2748, 0.511, 0.2697, 0.511, 0.2536, 0.5578, 0.259, 0.511, 0.2697, 0.4669, 0.2748, 0.4642, 0.259, 0.511, 0.2536, 0.4669, 0.2748, 0.4245, 0.2899, 0.4192, 0.275, 0.4642, 0.259, 0.4245, 0.2899, 0.3854, 0.3144, 0.3778, 0.301, 0.4192, 0.275, 0.3854, 0.3144, 0.3511, 0.3474, 0.3414, 0.336, 0.3778, 0.301, 0.3511, 0.3474, 0.323, 0.3876, 0.3116, 0.3786, 0.3414, 0.336, 0.323, 0.3876, 0.3021, 0.4335, 0.2894, 0.4273, 0.3116, 0.3786, 0.3021, 0.4335, 0.2892, 0.4832, 0.2758, 0.4801, 0.2894, 0.4273, 0.2892, 0.4832, 0.2849, 0.535, 0.2712, 0.535, 0.2758, 0.4801, 0.2849, 0.535, 0.2892, 0.5867, 0.2758, 0.5899, 0.2712, 0.535, 0.2892, 0.5867, 0.3021, 0.6365, 0.2894, 0.6426, 0.2758, 0.5899, 0.3021, 0.6365, 0.323, 0.6823, 0.3116, 0.6913, 0.2894, 0.6426, 0.323, 0.6823, 0.3511, 0.7225, 0.3414, 0.7339, 0.3116, 0.6913, 0.3511, 0.7225, 0.3854, 0.7555, 0.3778, 0.7689, 0.3414, 0.7339, 0.3854, 0.7555, 0.4245, 0.78, 0.4192, 0.7949, 0.3778, 0.7689, 0.4245, 0.78, 0.4669, 0.7951, 0.4642, 0.8109, 0.4192, 0.7949, 0.4669, 0.7951, 0.511, 0.8002, 0.511, 0.8163, 0.4642, 0.8109])
me_cylinder.materials.append(mat_frame)
me_cylinder.materials.append(mat_glass)
me_cylinder.use_remesh_fix_poles = True
me_cylinder.use_remesh_preserve_attributes = False
me_cylinder.use_mirror_vertex_groups = False
me_cylinder.update()

# ---- objects
ob_cylinder = bpy.data.objects.new('Cylinder', me_cylinder)

# ---- transforms, parenting, visibility, modifiers, constraints
ob_cylinder.location = (0.01526, 0.03943, 0.0)
ob_cylinder.lineart.crease_threshold = 0.0

# ---- collection membership
col_collection.objects.link(ob_cylinder)

# ---- scene / render settings (as saved in the file)
scene.frame_start = 1; scene.frame_end = 250; scene.frame_set(1)
scene.render.engine = 'BLENDER_EEVEE_NEXT'
scene.cycles.use_denoising = False
scene.cycles.samples = 128
scene.cycles.sampling_pattern = 'TABULATED_SOBOL'
scene.cycles.use_adaptive_sampling = False
scene.cycles.use_light_tree = False
scene.view_settings.view_transform = 'Filmic'
bpy.context.view_layer.update()

# ---- added for rendering (the .blend has no active camera and no usable light): camera, sun
cam_auto = bpy.data.cameras.new('AutoCamera')
cam_auto.lens = 50.0
cam_auto.sensor_width = 36.0
cam_auto.clip_end = 1000.0
ob_auto_camera = bpy.data.objects.new('AutoCamera', cam_auto)
scene.collection.objects.link(ob_auto_camera)
ob_auto_camera.location = (0.792353, -0.893077, 0.623274)
ob_auto_camera.rotation_euler = (1.09748, -7.21219e-08, 0.694738)
scene.camera = ob_auto_camera
light_auto_sun = bpy.data.lights.new('AutoSun', 'SUN')
light_auto_sun.energy = 3.0
light_auto_sun.angle = 0.0523599
ob_auto_sun = bpy.data.objects.new('AutoSun', light_auto_sun)
scene.collection.objects.link(ob_auto_sun)
ob_auto_sun.rotation_euler = (0.872665, 0.174533, 0.523599)
bpy.context.view_layer.update()
